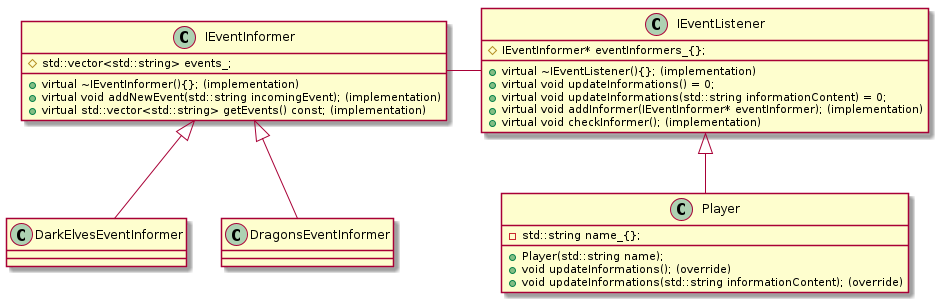

The diagram above was rendered by PlantUML. Its source (embedded in the PNG):
@startuml

class IEventInformer {
    +virtual ~IEventInformer(){}; (implementation)
    +virtual void addNewEvent(std::string incomingEvent); (implementation)
    +virtual std::vector<std::string> getEvents() const; (implementation)

    #std::vector<std::string> events_;
}

class DarkElvesEventInformer {
}

class DragonsEventInformer {
}

IEventInformer <|-- DarkElvesEventInformer
IEventInformer <|-- DragonsEventInformer


class IEventListener {
    +virtual ~IEventListener(){}; (implementation)
    +virtual void updateInformations() = 0;
    +virtual void updateInformations(std::string informationContent) = 0;
    +virtual void addInformer(IEventInformer* eventInformer); (implementation)
    +virtual void checkInformer(); (implementation)

    #IEventInformer* eventInformers_{};
}

class Player {
    +Player(std::string name);
    +void updateInformations(); (override)
    +void updateInformations(std::string informationContent); (override)

    -std::string name_{};
}

IEventListener <|-- Player


IEventInformer - IEventListener

@enduml